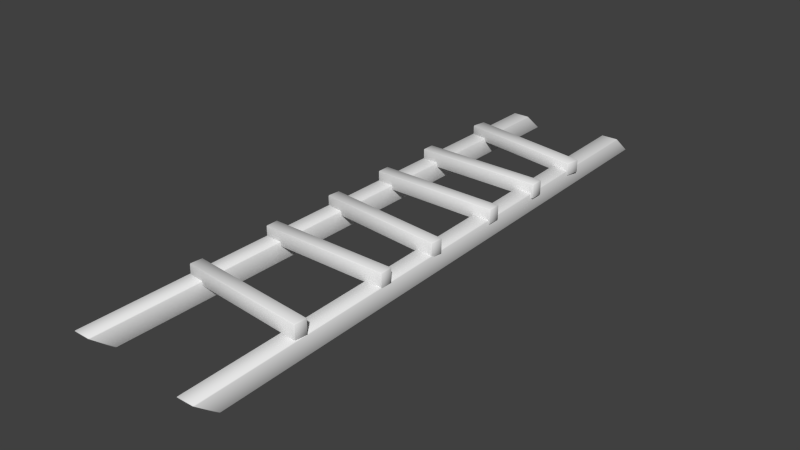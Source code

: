 # Source: staircase.blend  (saved by Blender 2.74.0; exported with 4.5.12 LTS)
import bpy
from mathutils import Matrix  # noqa: F401  (used for matrix-valued properties, if any)

bpy.ops.wm.read_factory_settings(use_empty=True)
scene = bpy.context.scene
scene.name = 'Scene'

# ---- collections
col_collection_1 = bpy.data.collections.new('Collection 1'); scene.collection.children.link(col_collection_1)

# ---- materials (node trees are filled in below, after node groups)
mat_main = bpy.data.materials.new('main')
mat_main.alpha_threshold = 0.0
mat_main.use_transparent_shadow = False
mat_main.specular_color = (0.2542, 0.1845, 0.147)
mat_main.roughness = 0.5

# ---- material node trees

# ---- world
world_world = bpy.data.worlds.new('World'); scene.world = world_world
world_world.color = (0.05088, 0.05088, 0.05088)
world_world.use_sun_shadow = False
world_world.sun_shadow_jitter_overblur = 0.0
world_world.cycles.sampling_method = 'MANUAL'
world_world.cycles.sample_map_resolution = 256

# ---- meshes
me_x = bpy.data.meshes.new('Куб')
me_x.from_pydata([(-3.461, 9.858, -0.3287), (-3.467, 9.823, -0.3647), (-3.503, 9.828, -0.3287), (-3.591, 9.288, -0.3287), (-3.555, 9.282, -0.3647), (-3.561, 9.246, -0.3287), (-3.503, 9.828, 0.1454), (-3.467, 9.823, 0.1814), (-3.461, 9.858, 0.1454), (-3.591, 9.288, 0.1454), (-3.561, 9.246, 0.1454), (-3.555, 9.282, 0.1814), (1.811, 8.962, -0.3287), (1.776, 8.968, -0.3647), (1.781, 9.003, -0.3287), (1.723, 8.421, -0.3287), (1.682, 8.391, -0.3287), (1.687, 8.427, -0.3647), (1.776, 8.968, 0.1814), (1.811, 8.962, 0.1454), (1.781, 9.003, 0.1454), (1.687, 8.427, 0.1814), (1.682, 8.391, 0.1454), (1.723, 8.421, 0.1454), (-2.905, 13.34, -0.9766), (-2.869, 13.27, -0.964), (-2.905, 13.33, -1.0), (-2.905, -10.31, -1.0), (-2.869, -10.33, -0.964), (-2.905, -10.37, -0.9766), (-3.569, -10.31, -1.0), (-3.569, -10.37, -0.9766), (-3.605, -10.33, -0.964), (-3.605, 13.27, -0.964), (-3.569, 13.34, -0.9766), (-3.569, 13.33, -1.0), (-2.869, 12.41, -0.2311), (-2.905, 12.45, -0.2185), (-2.905, 12.39, -0.1951), (-2.905, -11.25, -0.1951), (-2.905, -11.26, -0.2185), (-2.869, -11.19, -0.2311), (-3.569, -11.25, -0.1951), (-3.605, -11.19, -0.2311), (-3.569, -11.26, -0.2185), (-3.569, 12.45, -0.2185), (-3.605, 12.41, -0.2311), (-3.569, 12.39, -0.1951), (1.605, 13.34, -0.8429), (1.642, 13.27, -0.8315), (1.606, 13.33, -0.8665), (1.835, -10.3, -1.247), (1.871, -10.32, -1.211), (1.836, -10.36, -1.224), (1.17, -10.31, -1.247), (1.171, -10.37, -1.224), (1.135, -10.33, -1.211), (0.9057, 13.27, -0.8315), (0.941, 13.34, -0.8429), (0.9411, 13.33, -0.8665), (1.651, 12.41, -0.1124), (1.614, 12.45, -0.09919), (1.615, 12.38, -0.07677), (1.844, -11.25, -0.4571), (1.844, -11.26, -0.4806), (1.88, -11.19, -0.4921), (1.18, -11.26, -0.4571), (1.143, -11.2, -0.4921), (1.18, -11.27, -0.4806), (0.9497, 12.44, -0.09919), (0.9141, 12.4, -0.1124), (0.9503, 12.38, -0.07677), (1.766, 5.802, -0.3656), (1.766, 5.838, -0.4016), (1.802, 5.838, -0.3656), (1.802, 5.838, 0.1823), (1.766, 5.838, 0.2183), (1.766, 5.802, 0.1823), (1.766, 6.348, -0.3656), (1.802, 6.312, -0.3656), (1.766, 6.312, -0.4016), (1.766, 6.348, 0.1823), (1.766, 6.312, 0.2183), (1.802, 6.312, 0.1823), (-3.546, 5.838, -0.4016), (-3.546, 5.802, -0.3656), (-3.582, 5.838, -0.3656), (-3.582, 5.838, 0.1823), (-3.546, 5.802, 0.1823), (-3.546, 5.838, 0.2183), (-3.546, 6.348, -0.3656), (-3.546, 6.312, -0.4016), (-3.582, 6.312, -0.3656), (-3.582, 6.312, 0.1823), (-3.546, 6.312, 0.2183), (-3.546, 6.348, 0.1823), (-3.546, 3.522, 0.1823), (-3.582, 3.486, 0.1823), (-3.546, 3.486, 0.2183), (-3.546, 3.486, -0.4016), (-3.582, 3.486, -0.3656), (-3.546, 3.522, -0.3656), (-3.546, 3.011, 0.2183), (-3.582, 3.011, 0.1823), (-3.546, 2.975, 0.1823), (-3.546, 3.011, -0.4016), (-3.546, 2.975, -0.3656), (-3.582, 3.011, -0.3656), (1.766, 3.486, 0.2183), (1.802, 3.486, 0.1823), (1.766, 3.522, 0.1823), (1.802, 3.486, -0.3656), (1.766, 3.486, -0.4016), (1.766, 3.522, -0.3656), (1.802, 3.011, 0.1823), (1.766, 3.011, 0.2183), (1.766, 2.975, 0.1823), (1.802, 3.011, -0.3656), (1.766, 2.975, -0.3656), (1.766, 3.011, -0.4016), (1.766, -0.3905, -0.3656), (1.726, -0.4228, -0.3656), (1.73, -0.387, -0.4016), (1.766, -0.3905, 0.1823), (1.73, -0.387, 0.2183), (1.726, -0.4228, 0.1823), (1.777, 0.08479, -0.4016), (1.78, 0.1206, -0.3656), (1.812, 0.08125, -0.3656), (1.777, 0.08479, 0.2183), (1.812, 0.08125, 0.1823), (1.78, 0.1206, 0.1823), (-3.556, 0.1354, -0.4016), (-3.56, 0.09953, -0.3656), (-3.592, 0.1389, -0.3656), (-3.592, 0.1389, 0.1823), (-3.56, 0.09953, 0.1823), (-3.556, 0.1354, 0.2183), (-3.506, 0.643, -0.3656), (-3.51, 0.6071, -0.4016), (-3.546, 0.6107, -0.3656), (-3.506, 0.643, 0.1823), (-3.546, 0.6107, 0.1823), (-3.51, 0.6071, 0.2183), (-3.582, -2.613, 0.1823), (-3.546, -2.613, 0.2183), (-3.546, -2.577, 0.1823), (-3.582, -2.613, -0.3656), (-3.546, -2.577, -0.3656), (-3.546, -2.613, -0.4016), (-3.546, -3.123, 0.1823), (-3.546, -3.087, 0.2183), (-3.582, -3.087, 0.1823), (-3.582, -3.087, -0.3656), (-3.546, -3.087, -0.4016), (-3.546, -3.123, -0.3656), (1.766, -2.577, 0.1823), (1.766, -2.613, 0.2183), (1.802, -2.613, 0.1823), (1.802, -2.613, -0.3656), (1.766, -2.613, -0.4016), (1.766, -2.577, -0.3656), (1.766, -3.087, 0.2183), (1.766, -3.123, 0.1823), (1.802, -3.087, 0.1823), (1.766, -3.087, -0.4016), (1.802, -3.087, -0.3656), (1.766, -3.123, -0.3656), (1.778, -7.135, -0.4016), (1.814, -7.138, -0.3656), (1.775, -7.17, -0.3656), (1.778, -7.135, 0.2183), (1.775, -7.17, 0.1823), (1.814, -7.138, 0.1823), (1.857, -6.666, -0.3656), (1.821, -6.663, -0.4016), (1.825, -6.627, -0.3656), (1.825, -6.627, 0.1823), (1.821, -6.663, 0.2183), (1.857, -6.666, 0.1823), (-3.515, -6.686, -0.3656), (-3.548, -6.646, -0.3656), (-3.512, -6.65, -0.4016), (-3.512, -6.65, 0.2183), (-3.548, -6.646, 0.1823), (-3.515, -6.686, 0.1823), (-3.469, -6.178, -0.4016), (-3.505, -6.174, -0.3656), (-3.465, -6.142, -0.3656), (-3.465, -6.142, 0.1823), (-3.505, -6.174, 0.1823), (-3.469, -6.178, 0.2183)], [], [(0, 8, 20, 14), (23, 15, 12, 19), (26, 27, 30, 35), (16, 22, 10, 5), (17, 4, 1, 13), (11, 21, 18, 7), (37, 24, 34, 45), (50, 51, 54, 59), (29, 40, 44, 31), (32, 43, 46, 33), (38, 47, 42, 39), (25, 36, 41, 28), (61, 48, 58, 69), (80, 73, 84, 91), (53, 64, 68, 55), (56, 67, 70, 57), (62, 71, 66, 63), (49, 60, 65, 52), (78, 90, 95, 81), (74, 79, 83, 75), (98, 102, 115, 108), (85, 72, 77, 88), (92, 86, 87, 93), (94, 89, 76, 82), (100, 107, 103, 97), (117, 111, 109, 114), (113, 101, 96, 110), (126, 122, 132, 139), (106, 118, 116, 104), (112, 119, 105, 99), (120, 128, 130, 123), (143, 137, 124, 129), (140, 134, 135, 142), (161, 148, 146, 156), (133, 121, 125, 136), (127, 138, 141, 131), (180, 170, 172, 185), (166, 159, 158, 164), (155, 167, 163, 150), (160, 165, 154, 149), (145, 151, 162, 157), (147, 153, 152, 144), (175, 168, 182, 186), (191, 183, 171, 178), (187, 181, 184, 190), (176, 188, 189, 177), (169, 174, 179, 173), (0, 1, 2), (3, 4, 5), (6, 7, 8), (9, 10, 11), (12, 13, 14), (15, 16, 17), (18, 19, 20), (21, 22, 23), (24, 25, 26), (27, 28, 29), (30, 31, 32), (33, 34, 35), (36, 37, 38), (39, 40, 41), (42, 43, 44), (45, 46, 47), (48, 49, 50), (51, 52, 53), (54, 55, 56), (57, 58, 59), (60, 61, 62), (63, 64, 65), (66, 67, 68), (69, 70, 71), (72, 73, 74), (75, 76, 77), (78, 79, 80), (81, 82, 83), (84, 85, 86), (87, 88, 89), (90, 91, 92), (93, 94, 95), (96, 97, 98), (99, 100, 101), (102, 103, 104), (105, 106, 107), (108, 109, 110), (111, 112, 113), (114, 115, 116), (117, 118, 119), (120, 121, 122), (123, 124, 125), (126, 127, 128), (129, 130, 131), (132, 133, 134), (135, 136, 137), (138, 139, 140), (141, 142, 143), (144, 145, 146), (147, 148, 149), (150, 151, 152), (153, 154, 155), (156, 157, 158), (159, 160, 161), (162, 163, 164), (165, 166, 167), (168, 169, 170), (171, 172, 173), (174, 175, 176), (177, 178, 179), (180, 181, 182), (183, 184, 185), (186, 187, 188), (189, 190, 191), (1, 4, 3, 2), (5, 10, 9, 3), (11, 7, 6, 9), (8, 0, 2, 6), (10, 22, 21, 11), (23, 19, 18, 21), (20, 8, 7, 18), (22, 16, 15, 23), (17, 13, 12, 15), (14, 20, 19, 12), (16, 5, 4, 17), (0, 14, 13, 1), (25, 28, 27, 26), (26, 35, 34, 24), (24, 37, 36, 25), (29, 31, 30, 27), (28, 41, 40, 29), (32, 33, 35, 30), (31, 44, 43, 32), (33, 46, 45, 34), (38, 39, 41, 36), (37, 45, 47, 38), (39, 42, 44, 40), (42, 47, 46, 43), (49, 52, 51, 50), (50, 59, 58, 48), (48, 61, 60, 49), (53, 55, 54, 51), (52, 65, 64, 53), (56, 57, 59, 54), (55, 68, 67, 56), (57, 70, 69, 58), (62, 63, 65, 60), (61, 69, 71, 62), (63, 66, 68, 64), (66, 71, 70, 67), (94, 82, 81, 95), (78, 81, 83, 79), (76, 89, 88, 77), (80, 91, 90, 78), (84, 73, 72, 85), (95, 90, 92, 93), (74, 75, 77, 72), (91, 84, 86, 92), (89, 94, 93, 87), (85, 88, 87, 86), (73, 80, 79, 74), (82, 76, 75, 83), (108, 115, 114, 109), (102, 98, 97, 103), (117, 114, 116, 118), (119, 112, 111, 117), (105, 119, 118, 106), (98, 108, 110, 96), (96, 101, 100, 97), (113, 110, 109, 111), (112, 99, 101, 113), (115, 102, 104, 116), (99, 105, 107, 100), (106, 104, 103, 107), (133, 136, 135, 134), (126, 139, 138, 127), (141, 138, 140, 142), (139, 132, 134, 140), (132, 122, 121, 133), (129, 124, 123, 130), (143, 129, 131, 141), (137, 143, 142, 135), (122, 126, 128, 120), (120, 123, 125, 121), (127, 131, 130, 128), (124, 137, 136, 125), (162, 151, 150, 163), (165, 160, 159, 166), (145, 157, 156, 146), (161, 156, 158, 159), (154, 165, 167, 155), (155, 150, 152, 153), (157, 162, 164, 158), (160, 149, 148, 161), (149, 154, 153, 147), (146, 148, 147, 144), (151, 145, 144, 152), (166, 164, 163, 167), (169, 173, 172, 170), (186, 182, 181, 187), (178, 171, 173, 179), (183, 191, 190, 184), (182, 168, 170, 180), (171, 183, 185, 172), (180, 185, 184, 181), (168, 175, 174, 169), (176, 177, 179, 174), (191, 178, 177, 189), (175, 186, 188, 176), (189, 188, 187, 190), (3, 9, 6, 2)])
me_x.polygons.foreach_set('use_smooth', [True] * 208)
_uv = me_x.uv_layers.new(name='UVКарта')
_uv.uv.foreach_set('vector', [0.883, 0.6216, 0.9343, 0.6216, 0.9343, 0.8706, 0.883, 0.8706, 0.9915, 0.9923, 0.8964, 0.9923, 0.8964, 0.8825, 0.9915, 0.8825, 0.8385, 0.007656, 0.8385, 0.6019, 0.7033, 0.6019, 0.7033, 0.007656, 0.9934, 0.8706, 0.9421, 0.8706, 0.9421, 0.6216, 0.9934, 0.6216, 0.8752, 0.6216, 0.8752, 0.8706, 0.8159, 0.8706, 0.8159, 0.6216, 0.05776, 0.00808, 0.06474, 0.5306, 0.01084, 0.5313, 0.003866, 0.0088, 0.6836, 0.4835, 0.6836, 0.01261, 0.9844, 0.0126, 0.9844, 0.4835, 0.8385, 0.007656, 0.8385, 0.6019, 0.7033, 0.6019, 0.7033, 0.007656, 0.6882, 0.4854, 0.6882, 0.01456, 0.9889, 0.01456, 0.9889, 0.4854, 0.5396, 0.03788, 0.6887, 0.009533, 0.6887, 0.6028, 0.5396, 0.6312, 0.9884, 0.6019, 0.8532, 0.6019, 0.8532, 0.007656, 0.9884, 0.007656, 0.5249, 0.6312, 0.3758, 0.6028, 0.3758, 0.009533, 0.5249, 0.03788, 0.683, 0.4854, 0.683, 0.01456, 0.9837, 0.01456, 0.9837, 0.4854, 0.9934, 0.8706, 0.9421, 0.8706, 0.9421, 0.6216, 0.9934, 0.6216, 0.9889, 0.01261, 0.9889, 0.4835, 0.6882, 0.4835, 0.6882, 0.0126, 0.5396, 0.03788, 0.6887, 0.009533, 0.6887, 0.6028, 0.5396, 0.6312, 0.9884, 0.6019, 0.8532, 0.6019, 0.8532, 0.007656, 0.9884, 0.007656, 0.5249, 0.6312, 0.3758, 0.6028, 0.3758, 0.009533, 0.5249, 0.03788, 0.8752, 0.6216, 0.8752, 0.8706, 0.8159, 0.8706, 0.8159, 0.6216, 0.9915, 0.9923, 0.8964, 0.9923, 0.8964, 0.8825, 0.9915, 0.8825, 0.1304, 0.009166, 0.1772, 0.009421, 0.1743, 0.5337, 0.1275, 0.5335, 0.8081, 0.6216, 0.8081, 0.8706, 0.7488, 0.8706, 0.7488, 0.6216, 0.9915, 0.9932, 0.8964, 0.9932, 0.8964, 0.8834, 0.9915, 0.8834, 0.07224, 0.007844, 0.1192, 0.007877, 0.1189, 0.5346, 0.07187, 0.5345, 0.9915, 0.9932, 0.8964, 0.9932, 0.8964, 0.8834, 0.9915, 0.8834, 0.9915, 0.9923, 0.8964, 0.9923, 0.8964, 0.8825, 0.9915, 0.8825, 0.8752, 0.6216, 0.8752, 0.8706, 0.8159, 0.8706, 0.8159, 0.6216, 0.9934, 0.8706, 0.9421, 0.8706, 0.9421, 0.6216, 0.9934, 0.6216, 0.8081, 0.6216, 0.8081, 0.8706, 0.7488, 0.8706, 0.7488, 0.6216, 0.9934, 0.8706, 0.9421, 0.8706, 0.9421, 0.6216, 0.9934, 0.6216, 0.9915, 0.9923, 0.8964, 0.9923, 0.8964, 0.8825, 0.9915, 0.8825, 0.1845, 0.009717, 0.2315, 0.009892, 0.2296, 0.5371, 0.1825, 0.5369, 0.9915, 0.9932, 0.8964, 0.9932, 0.8964, 0.8834, 0.9915, 0.8834, 0.8752, 0.6216, 0.8752, 0.8706, 0.8159, 0.8706, 0.8159, 0.6216, 0.8081, 0.6216, 0.8081, 0.8706, 0.7488, 0.8706, 0.7488, 0.6216, 0.8752, 0.6216, 0.8752, 0.8706, 0.8159, 0.8706, 0.8159, 0.6216, 0.8081, 0.6216, 0.8081, 0.8706, 0.7488, 0.8706, 0.7488, 0.6216, 0.9915, 0.9923, 0.8964, 0.9923, 0.8964, 0.8825, 0.9915, 0.8825, 0.8081, 0.6216, 0.8081, 0.8706, 0.7488, 0.8706, 0.7488, 0.6216, 0.9934, 0.8706, 0.9421, 0.8706, 0.9421, 0.6216, 0.9934, 0.6216, 0.2503, 0.009588, 0.2966, 0.01029, 0.2888, 0.5294, 0.2424, 0.5287, 0.9915, 0.9932, 0.8964, 0.9932, 0.8964, 0.8834, 0.9915, 0.8834, 0.9934, 0.8706, 0.9421, 0.8706, 0.9421, 0.6216, 0.9934, 0.6216, 0.883, 0.6216, 0.9343, 0.6216, 0.9343, 0.8706, 0.883, 0.8706, 0.9915, 0.9932, 0.8964, 0.9932, 0.8964, 0.8834, 0.9915, 0.8834, 0.8752, 0.6216, 0.8752, 0.8706, 0.8159, 0.8706, 0.8159, 0.6216, 0.9915, 0.9923, 0.8964, 0.9923, 0.8964, 0.8825, 0.9915, 0.8825, 0.883, 0.6216, 0.8791, 0.6216, 0.883, 0.6199, 0.9915, 0.9932, 0.9987, 0.9932, 0.9915, 1.0, 0.8964, 0.8834, 0.8892, 0.8834, 0.8964, 0.8761, 0.8964, 0.9932, 0.8964, 1.0, 0.8892, 0.9932, 0.8964, 0.8825, 0.8892, 0.8825, 0.8964, 0.8753, 0.8964, 0.9923, 0.8964, 0.9995, 0.8892, 0.9923, 0.01084, 0.5313, 0.01089, 0.5349, 0.007303, 0.5314, 0.06474, 0.5306, 0.06828, 0.5306, 0.06478, 0.5341, 0.6836, 0.01261, 0.6673, 0.03739, 0.6836, 0.009104, 0.8385, 0.6019, 0.8459, 0.6025, 0.8385, 0.6035, 0.7033, 0.6019, 0.7033, 0.6035, 0.696, 0.6025, 0.5396, 0.6312, 0.537, 0.6331, 0.5322, 0.6331, 0.3758, 0.6028, 0.3733, 0.6038, 0.3685, 0.6019, 0.9884, 0.007656, 0.9884, 0.007438, 0.9957, 0.009196, 0.8532, 0.007656, 0.8459, 0.009196, 0.8532, 0.007438, 0.9844, 0.4835, 1.001, 0.4927, 0.9844, 0.5091, 0.683, 0.01456, 0.6667, 0.03934, 0.683, 0.01106, 0.8385, 0.6019, 0.8459, 0.6025, 0.8385, 0.6035, 0.7033, 0.6019, 0.7033, 0.6035, 0.696, 0.6025, 0.5396, 0.6312, 0.537, 0.6331, 0.5322, 0.6331, 0.3758, 0.6028, 0.3733, 0.6038, 0.3685, 0.6019, 0.9884, 0.007656, 0.9884, 0.007438, 0.9957, 0.009196, 0.8532, 0.007656, 0.8459, 0.009196, 0.8532, 0.007438, 0.9837, 0.4854, 1.0, 0.4946, 0.9837, 0.511, 0.8081, 0.8706, 0.812, 0.8706, 0.8081, 0.8723, 0.9915, 0.8825, 0.9915, 0.8753, 0.9987, 0.8825, 0.8752, 0.6216, 0.8752, 0.6199, 0.8791, 0.6216, 0.8159, 0.6216, 0.812, 0.6216, 0.8159, 0.6199, 0.9421, 0.6216, 0.9382, 0.6216, 0.9421, 0.6199, 0.8964, 0.8834, 0.8892, 0.8834, 0.8964, 0.8761, 0.8752, 0.8706, 0.8791, 0.8706, 0.8752, 0.8723, 0.9915, 0.8834, 0.9915, 0.8761, 0.9987, 0.8834, 0.8159, 0.8706, 0.8159, 0.8723, 0.812, 0.8706, 0.9934, 0.6216, 0.9934, 0.6199, 0.9973, 0.6216, 0.1772, 0.009421, 0.1772, 0.005868, 0.1807, 0.00944, 0.9421, 0.6216, 0.9382, 0.6216, 0.9421, 0.6199, 0.1275, 0.5335, 0.1275, 0.537, 0.124, 0.5334, 0.8964, 0.9923, 0.8964, 0.9995, 0.8892, 0.9923, 0.9915, 0.8825, 0.9915, 0.8753, 0.9987, 0.8825, 0.9915, 0.9923, 0.9987, 0.9923, 0.9915, 0.9995, 0.9915, 0.9923, 0.9987, 0.9923, 0.9915, 0.9995, 0.9915, 0.8825, 0.9915, 0.8753, 0.9987, 0.8825, 0.9934, 0.8706, 0.9973, 0.8706, 0.9934, 0.8723, 0.1825, 0.5369, 0.1825, 0.5405, 0.179, 0.5369, 0.9421, 0.6216, 0.9382, 0.6216, 0.9421, 0.6199, 0.8964, 0.8834, 0.8892, 0.8834, 0.8964, 0.8761, 0.8752, 0.8706, 0.8791, 0.8706, 0.8752, 0.8723, 0.8159, 0.8706, 0.8159, 0.8723, 0.812, 0.8706, 0.9915, 0.8834, 0.9915, 0.8761, 0.9987, 0.8834, 0.9915, 0.9932, 0.9987, 0.9932, 0.9915, 1.0, 0.7488, 0.6216, 0.7449, 0.6216, 0.7488, 0.6199, 0.8964, 0.9932, 0.8964, 1.0, 0.8892, 0.9932, 0.8159, 0.6216, 0.812, 0.6216, 0.8159, 0.6199, 0.8964, 0.9923, 0.8964, 0.9995, 0.8892, 0.9923, 0.2888, 0.5294, 0.2923, 0.5294, 0.2887, 0.5329, 0.9421, 0.8706, 0.9421, 0.8723, 0.9382, 0.8706, 0.9421, 0.8706, 0.9421, 0.8723, 0.9382, 0.8706, 0.9343, 0.8706, 0.9382, 0.8706, 0.9343, 0.8723, 0.8964, 0.9923, 0.8964, 0.9995, 0.8892, 0.9923, 0.8159, 0.6216, 0.812, 0.6216, 0.8159, 0.6199, 0.8081, 0.6216, 0.8081, 0.6199, 0.812, 0.6216, 0.9343, 0.6216, 0.9343, 0.6199, 0.9382, 0.6216, 0.9934, 0.6216, 0.9934, 0.6199, 0.9973, 0.6216, 0.8159, 0.8706, 0.8159, 0.8723, 0.812, 0.8706, 0.8159, 0.8706, 0.8752, 0.8706, 0.8752, 0.8723, 0.8159, 0.8723, 0.9934, 0.6216, 0.9421, 0.6216, 0.9421, 0.6199, 0.9934, 0.6199, 0.05776, 0.00808, 0.003866, 0.0088, 0.003819, 0.005259, 0.05771, 0.004539, 0.9343, 0.6216, 0.883, 0.6216, 0.883, 0.6199, 0.9343, 0.6199, 0.9421, 0.6216, 0.9421, 0.8706, 0.9382, 0.8706, 0.9382, 0.6216, 0.9915, 0.9923, 0.9915, 0.8825, 0.9987, 0.8825, 0.9987, 0.9923, 0.9343, 0.8706, 0.9343, 0.6216, 0.9382, 0.6216, 0.9382, 0.8706, 0.9421, 0.8706, 0.9934, 0.8706, 0.9934, 0.8723, 0.9421, 0.8723, 0.8752, 0.6216, 0.8159, 0.6216, 0.8159, 0.6199, 0.8752, 0.6199, 0.883, 0.8706, 0.9343, 0.8706, 0.9343, 0.8723, 0.883, 0.8723, 0.9934, 0.8706, 0.9934, 0.6216, 0.9973, 0.6216, 0.9973, 0.8706, 0.883, 0.6216, 0.883, 0.8706, 0.8791, 0.8706, 0.8791, 0.6216, 0.5249, 0.6312, 0.5249, 0.03788, 0.5322, 0.03878, 0.5322, 0.6331, 0.8385, 0.007656, 0.7033, 0.007656, 0.7033, 0.007438, 0.8385, 0.007438, 0.6836, 0.01261, 0.6836, 0.4835, 0.6673, 0.4927, 0.6673, 0.03739, 0.6882, 0.4854, 0.9889, 0.4854, 0.9889, 0.5111, 0.6882, 0.511, 0.5249, 0.03788, 0.3758, 0.009533, 0.3733, 0.007657, 0.5275, 0.03697, 0.5396, 0.03788, 0.5396, 0.6312, 0.5322, 0.6331, 0.5322, 0.03878, 0.9889, 0.4854, 0.9889, 0.01456, 1.005, 0.03934, 1.005, 0.4946, 0.5396, 0.6312, 0.6887, 0.6028, 0.6912, 0.6038, 0.537, 0.6331, 0.9884, 0.6019, 0.9884, 0.007656, 0.9957, 0.009196, 0.9957, 0.6025, 0.6836, 0.4835, 0.9844, 0.4835, 0.9844, 0.5091, 0.6836, 0.5091, 0.9884, 0.007656, 0.8532, 0.007656, 0.8532, 0.007438, 0.9884, 0.007438, 0.8532, 0.007656, 0.8532, 0.6019, 0.8459, 0.6025, 0.8459, 0.009196, 0.5249, 0.6312, 0.5249, 0.03788, 0.5322, 0.03878, 0.5322, 0.6331, 0.8385, 0.007656, 0.7033, 0.007656, 0.7033, 0.007438, 0.8385, 0.007438, 0.683, 0.01456, 0.683, 0.4854, 0.6667, 0.4946, 0.6667, 0.03934, 0.9889, 0.01261, 0.6882, 0.0126, 0.6882, -0.013, 0.9889, -0.013, 0.5249, 0.03788, 0.3758, 0.009533, 0.3733, 0.007657, 0.5275, 0.03697, 0.5396, 0.03788, 0.5396, 0.6312, 0.5322, 0.6331, 0.5322, 0.03878, 0.6882, 0.0126, 0.6882, 0.4835, 0.6719, 0.4587, 0.6719, 0.003434, 0.5396, 0.6312, 0.6887, 0.6028, 0.6912, 0.6038, 0.537, 0.6331, 0.9884, 0.6019, 0.9884, 0.007656, 0.9957, 0.009196, 0.9957, 0.6025, 0.683, 0.4854, 0.9837, 0.4854, 0.9837, 0.511, 0.683, 0.511, 0.9884, 0.007656, 0.8532, 0.007656, 0.8532, 0.007438, 0.9884, 0.007438, 0.8532, 0.007656, 0.8532, 0.6019, 0.8459, 0.6025, 0.8459, 0.009196, 0.07224, 0.007844, 0.07187, 0.5345, 0.0683, 0.5345, 0.06867, 0.007842, 0.8752, 0.6216, 0.8159, 0.6216, 0.8159, 0.6199, 0.8752, 0.6199, 0.1189, 0.5346, 0.1192, 0.007877, 0.1228, 0.007879, 0.1224, 0.5346, 0.9934, 0.8706, 0.9934, 0.6216, 0.9973, 0.6216, 0.9973, 0.8706, 0.9421, 0.6216, 0.9421, 0.8706, 0.9382, 0.8706, 0.9382, 0.6216, 0.8159, 0.8706, 0.8752, 0.8706, 0.8752, 0.8723, 0.8159, 0.8723, 0.9915, 0.9923, 0.9915, 0.8825, 0.9987, 0.8825, 0.9987, 0.9923, 0.9934, 0.6216, 0.9421, 0.6216, 0.9421, 0.6199, 0.9934, 0.6199, 0.1192, 0.007877, 0.07224, 0.007844, 0.07224, 0.004275, 0.1192, 0.004307, 0.8081, 0.6216, 0.7488, 0.6216, 0.7488, 0.6199, 0.8081, 0.6199, 0.9421, 0.8706, 0.9934, 0.8706, 0.9934, 0.8723, 0.9421, 0.8723, 0.07187, 0.5345, 0.1189, 0.5346, 0.1189, 0.5381, 0.07187, 0.5381, 0.1275, 0.5335, 0.1743, 0.5337, 0.1743, 0.5373, 0.1275, 0.537, 0.1772, 0.009421, 0.1304, 0.009166, 0.1304, 0.005613, 0.1772, 0.005868, 0.9915, 0.9923, 0.9915, 0.8825, 0.9987, 0.8825, 0.9987, 0.9923, 0.9421, 0.8706, 0.9934, 0.8706, 0.9934, 0.8723, 0.9421, 0.8723, 0.9421, 0.6216, 0.9421, 0.8706, 0.9382, 0.8706, 0.9382, 0.6216, 0.1304, 0.009166, 0.1275, 0.5335, 0.124, 0.5334, 0.1268, 0.009147, 0.8159, 0.8706, 0.8752, 0.8706, 0.8752, 0.8723, 0.8159, 0.8723, 0.8752, 0.6216, 0.8159, 0.6216, 0.8159, 0.6199, 0.8752, 0.6199, 0.9934, 0.8706, 0.9934, 0.6216, 0.9973, 0.6216, 0.9973, 0.8706, 0.1743, 0.5337, 0.1772, 0.009421, 0.1807, 0.00944, 0.1779, 0.5337, 0.9934, 0.6216, 0.9421, 0.6216, 0.9421, 0.6199, 0.9934, 0.6199, 0.8081, 0.6216, 0.7488, 0.6216, 0.7488, 0.6199, 0.8081, 0.6199, 0.8081, 0.6216, 0.7488, 0.6216, 0.7488, 0.6199, 0.8081, 0.6199, 0.9934, 0.8706, 0.9934, 0.6216, 0.9973, 0.6216, 0.9973, 0.8706, 0.8159, 0.8706, 0.8752, 0.8706, 0.8752, 0.8723, 0.8159, 0.8723, 0.9934, 0.6216, 0.9421, 0.6216, 0.9421, 0.6199, 0.9934, 0.6199, 0.9421, 0.6216, 0.9421, 0.8706, 0.9382, 0.8706, 0.9382, 0.6216, 0.1825, 0.5369, 0.2296, 0.5371, 0.2296, 0.5406, 0.1825, 0.5405, 0.1845, 0.009717, 0.1825, 0.5369, 0.179, 0.5369, 0.1809, 0.009703, 0.2315, 0.009892, 0.1845, 0.009717, 0.1845, 0.006144, 0.2315, 0.006319, 0.9421, 0.8706, 0.9934, 0.8706, 0.9934, 0.8723, 0.9421, 0.8723, 0.9915, 0.9923, 0.9915, 0.8825, 0.9987, 0.8825, 0.9987, 0.9923, 0.8752, 0.6216, 0.8159, 0.6216, 0.8159, 0.6199, 0.8752, 0.6199, 0.2296, 0.5371, 0.2315, 0.009892, 0.2351, 0.009905, 0.2331, 0.5371, 0.2888, 0.5294, 0.2966, 0.01029, 0.3001, 0.01034, 0.2923, 0.5294, 0.9421, 0.8706, 0.9934, 0.8706, 0.9934, 0.8723, 0.9421, 0.8723, 0.2503, 0.009588, 0.2424, 0.5287, 0.2389, 0.5286, 0.2468, 0.009535, 0.8752, 0.6216, 0.8159, 0.6216, 0.8159, 0.6199, 0.8752, 0.6199, 0.9421, 0.6216, 0.9421, 0.8706, 0.9382, 0.8706, 0.9382, 0.6216, 0.8081, 0.6216, 0.7488, 0.6216, 0.7488, 0.6199, 0.8081, 0.6199, 0.2424, 0.5287, 0.2888, 0.5294, 0.2887, 0.5329, 0.2424, 0.5322, 0.9934, 0.8706, 0.9934, 0.6216, 0.9973, 0.6216, 0.9973, 0.8706, 0.9934, 0.6216, 0.9421, 0.6216, 0.9421, 0.6199, 0.9934, 0.6199, 0.8159, 0.8706, 0.8752, 0.8706, 0.8752, 0.8723, 0.8159, 0.8723, 0.2966, 0.01029, 0.2503, 0.009588, 0.2503, 0.00607, 0.2967, 0.006771, 0.9915, 0.9923, 0.9915, 0.8825, 0.9987, 0.8825, 0.9987, 0.9923, 0.9915, 0.9923, 0.9915, 0.8825, 0.9987, 0.8825, 0.9987, 0.9923, 0.9934, 0.6216, 0.9421, 0.6216, 0.9421, 0.6199, 0.9934, 0.6199, 0.883, 0.8706, 0.9343, 0.8706, 0.9343, 0.8723, 0.883, 0.8723, 0.9343, 0.6216, 0.883, 0.6216, 0.883, 0.6199, 0.9343, 0.6199, 0.9421, 0.6216, 0.9421, 0.8706, 0.9382, 0.8706, 0.9382, 0.6216, 0.9343, 0.8706, 0.9343, 0.6216, 0.9382, 0.6216, 0.9382, 0.8706, 0.8081, 0.6216, 0.7488, 0.6216, 0.7488, 0.6199, 0.8081, 0.6199, 0.9421, 0.8706, 0.9934, 0.8706, 0.9934, 0.8723, 0.9421, 0.8723, 0.8752, 0.6216, 0.8159, 0.6216, 0.8159, 0.6199, 0.8752, 0.6199, 0.883, 0.6216, 0.883, 0.8706, 0.8791, 0.8706, 0.8791, 0.6216, 0.9934, 0.8706, 0.9934, 0.6216, 0.9973, 0.6216, 0.9973, 0.8706, 0.8159, 0.8706, 0.8752, 0.8706, 0.8752, 0.8723, 0.8159, 0.8723, 0.9915, 0.9932, 0.8964, 0.9932, 0.8964, 0.8834, 0.9915, 0.8834])
_uv.active_render = True
_uv = me_x.uv_layers.new(name='UVMap')
_uv.uv.foreach_set('vector', [0.0, 0.0, 0.0, 0.0, 0.0, 0.0, 0.0, 0.0, 0.0, 0.0, 0.0, 0.0, 0.0, 0.0, 0.0, 0.0, 0.9961, 0.01063, 0.9961, 0.6462, 0.8515, 0.6462, 0.8515, 0.01063, 0.0, 0.0, 0.0, 0.0, 0.0, 0.0, 0.0, 0.0, 0.0, 0.0, 0.0, 0.0, 0.0, 0.0, 0.0, 0.0, 0.0, 0.0, 0.0, 0.0, 0.0, 0.0, 0.0, 0.0, 0.00344, 0.9893, 0.00344, 0.6122, 0.1841, 0.6122, 0.1841, 0.9893, 0.9961, 0.01063, 0.9961, 0.6462, 0.8515, 0.6462, 0.8515, 0.01063, 0.00344, 0.9893, 0.00344, 0.6122, 0.1841, 0.6122, 0.1841, 0.9893, 0.5161, 0.04295, 0.6755, 0.01264, 0.6755, 0.6472, 0.5161, 0.6775, 0.6912, 0.01063, 0.8358, 0.01063, 0.8358, 0.6462, 0.6912, 0.6462, 0.5004, 0.6775, 0.3409, 0.6472, 0.3409, 0.01264, 0.5004, 0.04295, 0.00344, 0.9893, 0.00344, 0.6122, 0.1841, 0.6122, 0.1841, 0.9893, 0.0, 0.0, 0.0, 0.0, 0.0, 0.0, 0.0, 0.0, 0.00344, 0.9893, 0.00344, 0.6122, 0.1841, 0.6122, 0.1841, 0.9893, 0.5161, 0.04295, 0.6755, 0.01264, 0.6755, 0.6472, 0.5161, 0.6775, 0.6912, 0.01063, 0.8358, 0.01063, 0.8358, 0.6462, 0.6912, 0.6462, 0.5004, 0.6775, 0.3409, 0.6472, 0.3409, 0.01264, 0.5004, 0.04295, 0.0, 0.0, 0.0, 0.0, 0.0, 0.0, 0.0, 0.0, 0.0, 0.0, 0.0, 0.0, 0.0, 0.0, 0.0, 0.0, 0.0, 0.0, 0.0, 0.0, 0.0, 0.0, 0.0, 0.0, 0.0, 0.0, 0.0, 0.0, 0.0, 0.0, 0.0, 0.0, 0.0, 0.0, 0.0, 0.0, 0.0, 0.0, 0.0, 0.0, 0.0, 0.0, 0.0, 0.0, 0.0, 0.0, 0.0, 0.0, 0.0, 0.0, 0.0, 0.0, 0.0, 0.0, 0.0, 0.0, 0.0, 0.0, 0.0, 0.0, 0.0, 0.0, 0.0, 0.0, 0.0, 0.0, 0.0, 0.0, 0.0, 0.0, 0.0, 0.0, 0.0, 0.0, 0.0, 0.0, 0.0, 0.0, 0.0, 0.0, 0.0, 0.0, 0.0, 0.0, 0.0, 0.0, 0.0, 0.0, 0.0, 0.0, 0.0, 0.0, 0.0, 0.0, 0.0, 0.0, 0.0, 0.0, 0.0, 0.0, 0.0, 0.0, 0.0, 0.0, 0.0, 0.0, 0.0, 0.0, 0.0, 0.0, 0.0, 0.0, 0.0, 0.0, 0.0, 0.0, 0.0, 0.0, 0.0, 0.0, 0.0, 0.0, 0.0, 0.0, 0.0, 0.0, 0.0, 0.0, 0.0, 0.0, 0.0, 0.0, 0.0, 0.0, 0.0, 0.0, 0.0, 0.0, 0.0, 0.0, 0.0, 0.0, 0.0, 0.0, 0.0, 0.0, 0.0, 0.0, 0.0, 0.0, 0.0, 0.0, 0.0, 0.0, 0.0, 0.0, 0.0, 0.0, 0.0, 0.0, 0.0, 0.0, 0.0, 0.0, 0.0, 0.0, 0.0, 0.0, 0.0, 0.0, 0.0, 0.0, 0.0, 0.0, 0.0, 0.0, 0.0, 0.0, 0.0, 0.0, 0.0, 0.0, 0.0, 0.0, 0.0, 0.0, 0.0, 0.0, 0.0, 0.0, 0.0, 0.0, 0.0, 0.0, 0.0, 0.0, 0.0, 0.0, 0.0, 0.0, 0.0, 0.0, 0.0, 0.0, 0.0, 0.0, 0.0, 0.0, 0.0, 0.0, 0.0, 0.0, 0.0, 0.0, 0.0, 0.0, 0.0, 0.0, 0.0, 0.0, 0.0, 0.0, 0.0, 0.0, 0.0, 0.0, 0.0, 0.0, 0.0, 0.0, 0.0, 0.0, 0.0, 0.0, 0.0, 0.0, 0.0, 0.0, 0.0, 0.0, 0.0, 0.0, 0.0, 0.0, 0.0, 0.0, 0.0, 0.0, 0.0, 0.0, 0.0, 0.0, 0.0, 0.0, 0.0, 0.0, 0.0, 0.0, 0.0, 0.0, 0.0, 0.0, 0.0, 0.0, 0.0, 0.0, 0.0, 0.0, 0.0, 0.0, 0.0, 0.0, 0.0, 0.0, 0.0, 0.0, 0.0, 0.0, 0.0, 0.0, 0.00344, 0.6122, -0.006344, 0.6321, 0.00344, 0.6094, 0.9961, 0.6462, 1.004, 0.6468, 0.9961, 0.6479, 0.8515, 0.6462, 0.8515, 0.6479, 0.8437, 0.6468, 0.5161, 0.6775, 0.5133, 0.6795, 0.5082, 0.6795, 0.3409, 0.6472, 0.3382, 0.6482, 0.3331, 0.6462, 0.6912, 0.6462, 0.6912, 0.6465, 0.6834, 0.6446, 0.8358, 0.6462, 0.8437, 0.6446, 0.8358, 0.6465, 0.1841, 0.9893, 0.1938, 0.9967, 0.1841, 1.01, 0.00344, 0.6122, -0.006344, 0.6321, 0.00344, 0.6094, 0.9961, 0.6462, 1.004, 0.6468, 0.9961, 0.6479, 0.8515, 0.6462, 0.8515, 0.6479, 0.8437, 0.6468, 0.5161, 0.6775, 0.5133, 0.6795, 0.5082, 0.6795, 0.3409, 0.6472, 0.3382, 0.6482, 0.3331, 0.6462, 0.6912, 0.6462, 0.6912, 0.6465, 0.6834, 0.6446, 0.8358, 0.6462, 0.8437, 0.6446, 0.8358, 0.6465, 0.1841, 0.9893, 0.1938, 0.9967, 0.1841, 1.01, 0.0, 0.0, 0.0, 0.0, 0.0, 0.0, 0.0, 0.0, 0.0, 0.0, 0.0, 0.0, 0.0, 0.0, 0.0, 0.0, 0.0, 0.0, 0.0, 0.0, 0.0, 0.0, 0.0, 0.0, 0.0, 0.0, 0.0, 0.0, 0.0, 0.0, 0.0, 0.0, 0.0, 0.0, 0.0, 0.0, 0.0, 0.0, 0.0, 0.0, 0.0, 0.0, 0.0, 0.0, 0.0, 0.0, 0.0, 0.0, 0.0, 0.0, 0.0, 0.0, 0.0, 0.0, 0.0, 0.0, 0.0, 0.0, 0.0, 0.0, 0.0, 0.0, 0.0, 0.0, 0.0, 0.0, 0.0, 0.0, 0.0, 0.0, 0.0, 0.0, 0.0, 0.0, 0.0, 0.0, 0.0, 0.0, 0.0, 0.0, 0.0, 0.0, 0.0, 0.0, 0.0, 0.0, 0.0, 0.0, 0.0, 0.0, 0.0, 0.0, 0.0, 0.0, 0.0, 0.0, 0.0, 0.0, 0.0, 0.0, 0.0, 0.0, 0.0, 0.0, 0.0, 0.0, 0.0, 0.0, 0.0, 0.0, 0.0, 0.0, 0.0, 0.0, 0.0, 0.0, 0.0, 0.0, 0.0, 0.0, 0.0, 0.0, 0.0, 0.0, 0.0, 0.0, 0.0, 0.0, 0.0, 0.0, 0.0, 0.0, 0.0, 0.0, 0.0, 0.0, 0.0, 0.0, 0.0, 0.0, 0.0, 0.0, 0.0, 0.0, 0.0, 0.0, 0.0, 0.0, 0.0, 0.0, 0.0, 0.0, 0.0, 0.0, 0.0, 0.0, 0.0, 0.0, 0.0, 0.0, 0.0, 0.0, 0.0, 0.0, 0.0, 0.0, 0.0, 0.0, 0.0, 0.0, 0.0, 0.0, 0.0, 0.0, 0.0, 0.0, 0.0, 0.0, 0.0, 0.0, 0.0, 0.0, 0.0, 0.0, 0.0, 0.0, 0.0, 0.0, 0.0, 0.0, 0.0, 0.0, 0.0, 0.0, 0.0, 0.0, 0.0, 0.0, 0.0, 0.0, 0.0, 0.0, 0.0, 0.0, 0.0, 0.0, 0.0, 0.0, 0.0, 0.0, 0.0, 0.0, 0.0, 0.0, 0.0, 0.0, 0.0, 0.0, 0.0, 0.0, 0.0, 0.0, 0.0, 0.0, 0.0, 0.0, 0.0, 0.0, 0.0, 0.0, 0.0, 0.0, 0.0, 0.0, 0.0, 0.0, 0.0, 0.0, 0.0, 0.0, 0.0, 0.0, 0.0, 0.0, 0.0, 0.0, 0.0, 0.0, 0.0, 0.0, 0.0, 0.0, 0.0, 0.0, 0.0, 0.0, 0.0, 0.0, 0.0, 0.0, 0.0, 0.0, 0.0, 0.0, 0.0, 0.0, 0.0, 0.0, 0.0, 0.0, 0.0, 0.0, 0.0, 0.0, 0.0, 0.0, 0.0, 0.0, 0.0, 0.0, 0.0, 0.0, 0.0, 0.0, 0.0, 0.0, 0.0, 0.0, 0.0, 0.0, 0.0, 0.0, 0.0, 0.0, 0.0, 0.0, 0.0, 0.0, 0.0, 0.0, 0.0, 0.0, 0.0, 0.0, 0.0, 0.0, 0.0, 0.0, 0.0, 0.0, 0.0, 0.0, 0.0, 0.0, 0.0, 0.0, 0.0, 0.0, 0.0, 0.0, 0.0, 0.0, 0.0, 0.0, 0.0, 0.0, 0.0, 0.0, 0.0, 0.0, 0.0, 0.0, 0.0, 0.0, 0.0, 0.0, 0.5004, 0.6775, 0.5004, 0.04295, 0.5082, 0.04392, 0.5082, 0.6795, 0.9961, 0.01063, 0.8515, 0.01063, 0.8515, 0.0104, 0.9961, 0.0104, 0.00344, 0.6122, 0.00344, 0.9893, -0.006345, 0.9967, -0.006344, 0.6321, 0.00344, 0.9893, 0.1841, 0.9893, 0.1841, 1.01, 0.00344, 1.01, 0.5004, 0.04295, 0.3409, 0.01264, 0.3382, 0.01063, 0.5031, 0.04198, 0.5161, 0.04295, 0.5161, 0.6775, 0.5082, 0.6795, 0.5082, 0.04392, 0.1841, 0.9893, 0.1841, 0.6122, 0.1938, 0.6321, 0.1938, 0.9967, 0.5161, 0.6775, 0.6755, 0.6472, 0.6783, 0.6482, 0.5133, 0.6795, 0.6912, 0.01063, 0.6912, 0.6462, 0.6834, 0.6446, 0.6834, 0.01002, 0.00344, 0.9893, 0.1841, 0.9893, 0.1841, 1.01, 0.00344, 1.01, 0.6912, 0.6462, 0.8358, 0.6462, 0.8358, 0.6465, 0.6912, 0.6465, 0.8358, 0.6462, 0.8358, 0.01063, 0.8437, 0.01002, 0.8437, 0.6446, 0.5004, 0.6775, 0.5004, 0.04295, 0.5082, 0.04392, 0.5082, 0.6795, 0.9961, 0.01063, 0.8515, 0.01063, 0.8515, 0.0104, 0.9961, 0.0104, 0.00344, 0.6122, 0.00344, 0.9893, -0.006345, 0.9967, -0.006344, 0.6321, 0.00344, 0.9893, 0.1841, 0.9893, 0.1841, 1.01, 0.00344, 1.01, 0.5004, 0.04295, 0.3409, 0.01264, 0.3382, 0.01063, 0.5031, 0.04198, 0.5161, 0.04295, 0.5161, 0.6775, 0.5082, 0.6795, 0.5082, 0.04392, 0.1841, 0.9893, 0.1841, 0.6122, 0.1938, 0.6321, 0.1938, 0.9967, 0.5161, 0.6775, 0.6755, 0.6472, 0.6783, 0.6482, 0.5133, 0.6795, 0.6912, 0.01063, 0.6912, 0.6462, 0.6834, 0.6446, 0.6834, 0.01002, 0.00344, 0.9893, 0.1841, 0.9893, 0.1841, 1.01, 0.00344, 1.01, 0.6912, 0.6462, 0.8358, 0.6462, 0.8358, 0.6465, 0.6912, 0.6465, 0.8358, 0.6462, 0.8358, 0.01063, 0.8437, 0.01002, 0.8437, 0.6446, 0.0, 0.0, 0.0, 0.0, 0.0, 0.0, 0.0, 0.0, 0.0, 0.0, 0.0, 0.0, 0.0, 0.0, 0.0, 0.0, 0.0, 0.0, 0.0, 0.0, 0.0, 0.0, 0.0, 0.0, 0.0, 0.0, 0.0, 0.0, 0.0, 0.0, 0.0, 0.0, 0.0, 0.0, 0.0, 0.0, 0.0, 0.0, 0.0, 0.0, 0.0, 0.0, 0.0, 0.0, 0.0, 0.0, 0.0, 0.0, 0.0, 0.0, 0.0, 0.0, 0.0, 0.0, 0.0, 0.0, 0.0, 0.0, 0.0, 0.0, 0.0, 0.0, 0.0, 0.0, 0.0, 0.0, 0.0, 0.0, 0.0, 0.0, 0.0, 0.0, 0.0, 0.0, 0.0, 0.0, 0.0, 0.0, 0.0, 0.0, 0.0, 0.0, 0.0, 0.0, 0.0, 0.0, 0.0, 0.0, 0.0, 0.0, 0.0, 0.0, 0.0, 0.0, 0.0, 0.0, 0.0, 0.0, 0.0, 0.0, 0.0, 0.0, 0.0, 0.0, 0.0, 0.0, 0.0, 0.0, 0.0, 0.0, 0.0, 0.0, 0.0, 0.0, 0.0, 0.0, 0.0, 0.0, 0.0, 0.0, 0.0, 0.0, 0.0, 0.0, 0.0, 0.0, 0.0, 0.0, 0.0, 0.0, 0.0, 0.0, 0.0, 0.0, 0.0, 0.0, 0.0, 0.0, 0.0, 0.0, 0.0, 0.0, 0.0, 0.0, 0.0, 0.0, 0.0, 0.0, 0.0, 0.0, 0.0, 0.0, 0.0, 0.0, 0.0, 0.0, 0.0, 0.0, 0.0, 0.0, 0.0, 0.0, 0.0, 0.0, 0.0, 0.0, 0.0, 0.0, 0.0, 0.0, 0.0, 0.0, 0.0, 0.0, 0.0, 0.0, 0.0, 0.0, 0.0, 0.0, 0.0, 0.0, 0.0, 0.0, 0.0, 0.0, 0.0, 0.0, 0.0, 0.0, 0.0, 0.0, 0.0, 0.0, 0.0, 0.0, 0.0, 0.0, 0.0, 0.0, 0.0, 0.0, 0.0, 0.0, 0.0, 0.0, 0.0, 0.0, 0.0, 0.0, 0.0, 0.0, 0.0, 0.0, 0.0, 0.0, 0.0, 0.0, 0.0, 0.0, 0.0, 0.0, 0.0, 0.0, 0.0, 0.0, 0.0, 0.0, 0.0, 0.0, 0.0, 0.0, 0.0, 0.0, 0.0, 0.0, 0.0, 0.0, 0.0, 0.0, 0.0, 0.0, 0.0, 0.0, 0.0, 0.0, 0.0, 0.0, 0.0, 0.0, 0.0, 0.0, 0.0, 0.0, 0.0, 0.0, 0.0, 0.0, 0.0, 0.0, 0.0, 0.0, 0.0, 0.0, 0.0, 0.0, 0.0, 0.0, 0.0, 0.0, 0.0, 0.0, 0.0, 0.0, 0.0, 0.0, 0.0, 0.0, 0.0, 0.0, 0.0, 0.0, 0.0, 0.0, 0.0, 0.0, 0.0, 0.0, 0.0, 0.0, 0.0, 0.0, 0.0, 0.0, 0.0, 0.0, 0.0, 0.0, 0.0, 0.0, 0.0, 0.0, 0.0, 0.0, 0.0, 0.0, 0.0, 0.0, 0.0, 0.0, 0.0, 0.0, 0.0, 0.0, 0.0, 0.0, 0.0, 0.0, 0.0, 0.0, 0.0, 0.0, 0.0, 0.0, 0.0, 0.0, 0.0, 0.0, 0.0, 0.0, 0.0, 0.0, 0.0, 0.0, 0.0, 0.0, 0.0, 0.0, 0.0, 0.0, 0.0, 0.0, 0.0, 0.0, 0.0, 0.0, 0.0, 0.0, 0.0, 0.0, 0.0, 0.0, 0.0, 0.0, 0.0, 0.0, 0.0, 0.0, 0.0, 0.0, 0.0, 0.0, 0.0, 0.0, 0.0, 0.0, 0.0, 0.0, 0.0, 0.0, 0.0, 0.0, 0.0, 0.0, 0.0, 0.0, 0.0, 0.0, 0.0, 0.0, 0.0, 0.0, 0.0, 0.0, 0.0, 0.0, 0.0, 0.0, 0.0, 0.0, 0.0, 0.0, 0.0, 0.0, 0.0, 0.0, 0.0, 0.0, 0.0, 0.0, 0.0, 0.0, 0.0, 0.0, 0.0, 0.0, 0.0, 0.0, 0.0, 0.0, 0.0, 0.0, 0.0, 0.0, 0.0, 0.0, 0.0, 0.0, 0.0, 0.0, 0.0, 0.0, 0.0, 0.0, 0.0, 0.0, 0.0, 0.0, 0.0, 0.0, 0.0, 0.0, 0.0, 0.0, 0.0, 0.0, 0.0, 0.0, 0.0, 0.0, 0.0, 0.0, 0.0, 0.0, 0.0, 0.0, 0.0, 0.0, 0.0, 0.0, 0.0, 0.0, 0.0, 0.0, 0.0, 0.0, 0.0, 0.0, 0.0, 0.0, 0.0, 0.0, 0.0, 0.0, 0.0, 0.0, 0.0, 0.0, 0.0, 0.0, 0.0, 0.0, 0.0, 0.0, 0.0, 0.0, 0.0, 0.0, 0.0, 0.0, 0.0, 0.0, 0.0, 0.0, 0.0, 0.0, 0.0, 0.0])
me_x.materials.append(mat_main)
me_x.use_remesh_preserve_volume = False
me_x.use_remesh_preserve_attributes = False
me_x.use_mirror_vertex_groups = False
me_x.update()

# ---- objects
ob_ladder = bpy.data.objects.new('ladder', me_x)

# ---- transforms, parenting, visibility, modifiers, constraints
ob_ladder.location = (0.0, 0.0, 0.0)
ob_ladder.lineart.crease_threshold = 0.0

# ---- collection membership
col_collection_1.objects.link(ob_ladder)

# ---- scene / render settings (as saved in the file)
scene.frame_start = 1; scene.frame_end = 250; scene.frame_set(1)
scene.render.engine = 'BLENDER_EEVEE_NEXT'
scene.render.resolution_percentage = 50
scene.render.dither_intensity = 0.0
scene.cycles.use_denoising = False
scene.cycles.samples = 10
scene.cycles.sampling_pattern = 'TABULATED_SOBOL'
scene.cycles.light_sampling_threshold = 0.0
scene.cycles.use_adaptive_sampling = False
scene.cycles.use_light_tree = False
scene.cycles.blur_glossy = 0.0
scene.cycles.pixel_filter_type = 'GAUSSIAN'
scene.cycles.sample_clamp_indirect = 0.0
scene.view_settings.view_transform = 'Standard'
bpy.context.view_layer.update()

# ---- added for rendering (the .blend has no active camera and no usable light): camera, sun
cam_auto = bpy.data.cameras.new('AutoCamera')
cam_auto.lens = 50.0
cam_auto.sensor_width = 36.0
cam_auto.clip_end = 1000.0
ob_auto_camera = bpy.data.objects.new('AutoCamera', cam_auto)
scene.collection.objects.link(ob_auto_camera)
ob_auto_camera.location = (22.5039, -27.0015, 18.1792)
ob_auto_camera.rotation_euler = (1.09748, -7.21219e-08, 0.694738)
scene.camera = ob_auto_camera
light_auto_sun = bpy.data.lights.new('AutoSun', 'SUN')
light_auto_sun.energy = 3.0
light_auto_sun.angle = 0.0523599
ob_auto_sun = bpy.data.objects.new('AutoSun', light_auto_sun)
scene.collection.objects.link(ob_auto_sun)
ob_auto_sun.rotation_euler = (0.872665, 0.174533, 0.523599)
bpy.context.view_layer.update()
